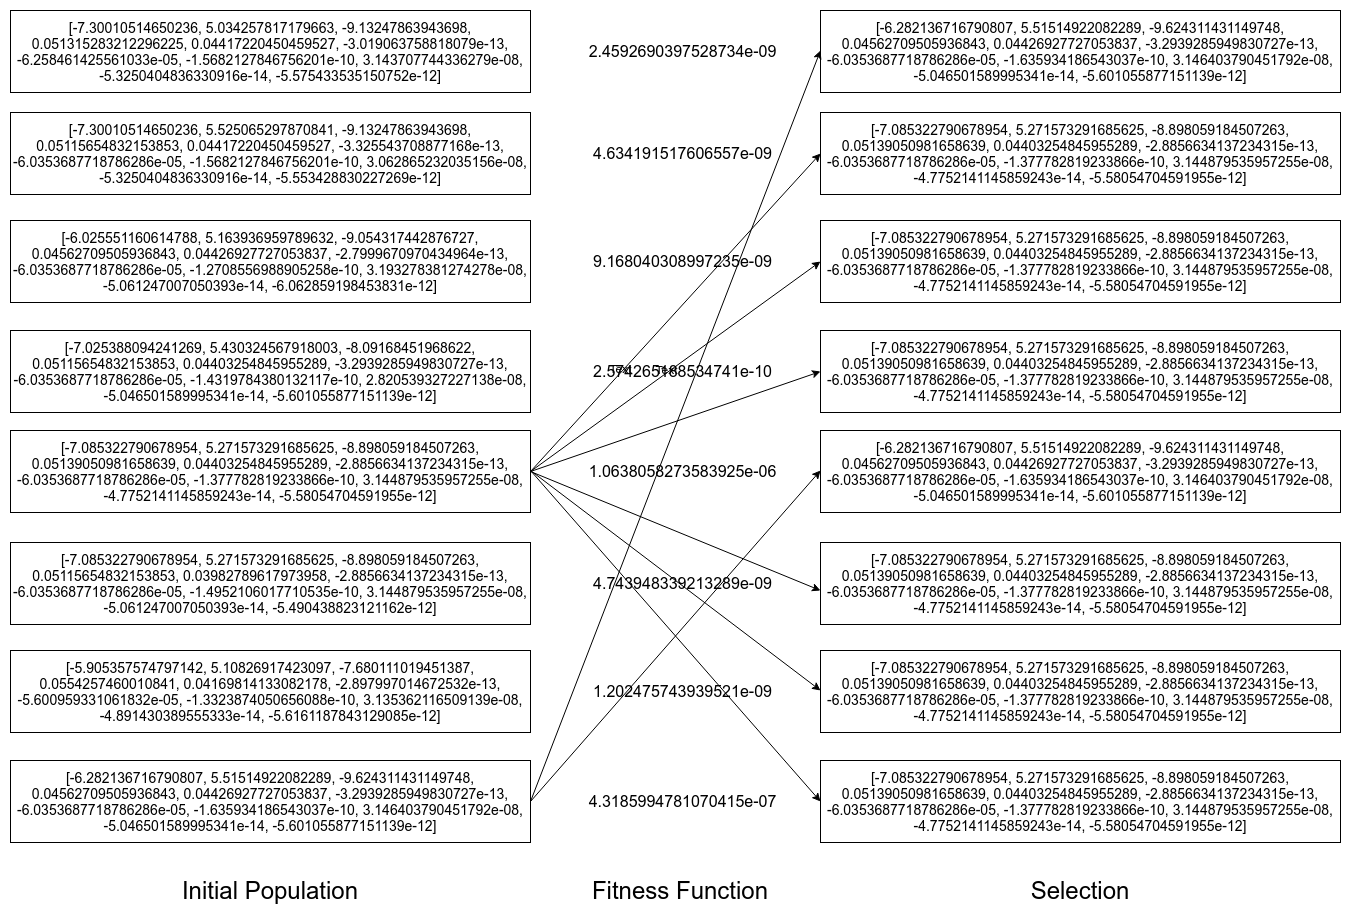

The diagram above was exported from draw.io. Its source (the exported page's mxGraphModel, read from the mxfile embedded in the PNG):
<mxGraphModel dx="2387" dy="860" grid="1" gridSize="10" guides="1" tooltips="1" connect="1" arrows="1" fold="1" page="1" pageScale="1" pageWidth="827" pageHeight="1169" math="0" shadow="0">
  <root>
    <mxCell id="XxxqUyRVH_laUjmftpFC-0" />
    <mxCell id="XxxqUyRVH_laUjmftpFC-1" parent="XxxqUyRVH_laUjmftpFC-0" />
    <mxCell id="VNvh9bPRAmTAgDrp7eDW-18" value="&lt;div&gt;&lt;font style=&quot;font-size: 14px&quot;&gt;[-6.282136716790807, 5.51514922082289, -9.624311431149748, 0.04562709505936843, 0.04426927727053837, -3.2939285949830727e-13, -6.0353687718786286e-05, -1.635934186543037e-10, 3.146403790451792e-08, -5.046501589995341e-14, -5.601055877151139e-12]&lt;/font&gt;&lt;br&gt;&lt;/div&gt;" style="rounded=0;whiteSpace=wrap;html=1;fillColor=#FFFFFF;" parent="XxxqUyRVH_laUjmftpFC-1" vertex="1">
      <mxGeometry x="510" y="130" width="520" height="82" as="geometry" />
    </mxCell>
    <mxCell id="VNvh9bPRAmTAgDrp7eDW-19" value="&lt;div&gt;&lt;font style=&quot;font-size: 14px&quot;&gt;[-7.085322790678954, 5.271573291685625, -8.898059184507263, 0.05139050981658639, 0.04403254845955289, -2.8856634137234315e-13, -6.0353687718786286e-05, -1.377782819233866e-10, 3.144879535957255e-08, -4.7752141145859243e-14, -5.58054704591955e-12]&lt;/font&gt;&lt;br&gt;&lt;/div&gt;" style="rounded=0;whiteSpace=wrap;html=1;fillColor=#FFFFFF;" parent="XxxqUyRVH_laUjmftpFC-1" vertex="1">
      <mxGeometry x="510" y="232" width="520" height="82" as="geometry" />
    </mxCell>
    <mxCell id="VNvh9bPRAmTAgDrp7eDW-20" value="&lt;div&gt;&lt;font style=&quot;font-size: 14px&quot;&gt;[-7.085322790678954, 5.271573291685625, -8.898059184507263, 0.05139050981658639, 0.04403254845955289, -2.8856634137234315e-13, -6.0353687718786286e-05, -1.377782819233866e-10, 3.144879535957255e-08, -4.7752141145859243e-14, -5.58054704591955e-12]&lt;/font&gt;&lt;br&gt;&lt;/div&gt;" style="rounded=0;whiteSpace=wrap;html=1;fillColor=#FFFFFF;" parent="XxxqUyRVH_laUjmftpFC-1" vertex="1">
      <mxGeometry x="510" y="340" width="520" height="82" as="geometry" />
    </mxCell>
    <mxCell id="VNvh9bPRAmTAgDrp7eDW-21" value="&lt;div&gt;&lt;font style=&quot;font-size: 14px&quot;&gt;[-7.085322790678954, 5.271573291685625, -8.898059184507263, 0.05139050981658639, 0.04403254845955289, -2.8856634137234315e-13, -6.0353687718786286e-05, -1.377782819233866e-10, 3.144879535957255e-08, -4.7752141145859243e-14, -5.58054704591955e-12]&lt;/font&gt;&lt;br&gt;&lt;/div&gt;" style="rounded=0;whiteSpace=wrap;html=1;fillColor=#FFFFFF;" parent="XxxqUyRVH_laUjmftpFC-1" vertex="1">
      <mxGeometry x="510" y="450" width="520" height="82" as="geometry" />
    </mxCell>
    <mxCell id="VNvh9bPRAmTAgDrp7eDW-22" value="&lt;div&gt;&lt;font style=&quot;font-size: 14px&quot;&gt;[-6.282136716790807, 5.51514922082289, -9.624311431149748, 0.04562709505936843, 0.04426927727053837, -3.2939285949830727e-13, -6.0353687718786286e-05, -1.635934186543037e-10, 3.146403790451792e-08, -5.046501589995341e-14, -5.601055877151139e-12]&lt;/font&gt;&lt;br&gt;&lt;/div&gt;" style="rounded=0;whiteSpace=wrap;html=1;fillColor=#FFFFFF;" parent="XxxqUyRVH_laUjmftpFC-1" vertex="1">
      <mxGeometry x="510" y="550" width="520" height="82" as="geometry" />
    </mxCell>
    <mxCell id="VNvh9bPRAmTAgDrp7eDW-23" value="&lt;div&gt;&lt;font style=&quot;font-size: 14px&quot;&gt;[-7.085322790678954, 5.271573291685625, -8.898059184507263, 0.05139050981658639, 0.04403254845955289, -2.8856634137234315e-13, -6.0353687718786286e-05, -1.377782819233866e-10, 3.144879535957255e-08, -4.7752141145859243e-14, -5.58054704591955e-12]&lt;/font&gt;&lt;br&gt;&lt;/div&gt;" style="rounded=0;whiteSpace=wrap;html=1;fillColor=#FFFFFF;" parent="XxxqUyRVH_laUjmftpFC-1" vertex="1">
      <mxGeometry x="510" y="662" width="520" height="82" as="geometry" />
    </mxCell>
    <mxCell id="VNvh9bPRAmTAgDrp7eDW-29" value="&lt;font&gt;&lt;font style=&quot;font-size: 16px&quot;&gt;2.4592690397528734e-09&lt;/font&gt;&lt;br&gt;&lt;/font&gt;" style="text;html=1;align=center;verticalAlign=middle;resizable=0;points=[];autosize=1;" parent="XxxqUyRVH_laUjmftpFC-1" vertex="1">
      <mxGeometry x="272" y="161" width="200" height="20" as="geometry" />
    </mxCell>
    <mxCell id="VNvh9bPRAmTAgDrp7eDW-32" value="&lt;font&gt;&lt;font style=&quot;font-size: 16px&quot;&gt;4.634191517606557e-09&lt;/font&gt;&lt;br&gt;&lt;/font&gt;" style="text;html=1;align=center;verticalAlign=middle;resizable=0;points=[];autosize=1;" parent="XxxqUyRVH_laUjmftpFC-1" vertex="1">
      <mxGeometry x="277" y="263" width="190" height="20" as="geometry" />
    </mxCell>
    <mxCell id="VNvh9bPRAmTAgDrp7eDW-33" value="&lt;font&gt;&lt;font style=&quot;font-size: 16px&quot;&gt;9.168040308997235e-09&lt;/font&gt;&lt;br&gt;&lt;/font&gt;" style="text;html=1;align=center;verticalAlign=middle;resizable=0;points=[];autosize=1;" parent="XxxqUyRVH_laUjmftpFC-1" vertex="1">
      <mxGeometry x="277" y="371" width="190" height="20" as="geometry" />
    </mxCell>
    <mxCell id="VNvh9bPRAmTAgDrp7eDW-34" value="&lt;font&gt;&lt;font style=&quot;font-size: 16px&quot;&gt;2.574265188534741e-10&lt;/font&gt;&lt;br&gt;&lt;/font&gt;" style="text;html=1;align=center;verticalAlign=middle;resizable=0;points=[];autosize=1;" parent="XxxqUyRVH_laUjmftpFC-1" vertex="1">
      <mxGeometry x="277" y="481" width="190" height="20" as="geometry" />
    </mxCell>
    <mxCell id="VNvh9bPRAmTAgDrp7eDW-35" value="&lt;font&gt;&lt;span style=&quot;font-size: 16px&quot;&gt;1.0638058273583925e-06&lt;/span&gt;&lt;br&gt;&lt;/font&gt;" style="text;html=1;align=center;verticalAlign=middle;resizable=0;points=[];autosize=1;" parent="XxxqUyRVH_laUjmftpFC-1" vertex="1">
      <mxGeometry x="272" y="581" width="200" height="20" as="geometry" />
    </mxCell>
    <mxCell id="VNvh9bPRAmTAgDrp7eDW-36" value="&lt;font&gt;&lt;font style=&quot;font-size: 16px&quot;&gt;4.743948339213289e-09&lt;/font&gt;&lt;br&gt;&lt;/font&gt;" style="text;html=1;align=center;verticalAlign=middle;resizable=0;points=[];autosize=1;" parent="XxxqUyRVH_laUjmftpFC-1" vertex="1">
      <mxGeometry x="277" y="693" width="190" height="20" as="geometry" />
    </mxCell>
    <mxCell id="VNvh9bPRAmTAgDrp7eDW-39" value="&lt;div&gt;&lt;font style=&quot;font-size: 14px&quot;&gt;[-7.085322790678954, 5.271573291685625, -8.898059184507263, 0.05139050981658639, 0.04403254845955289, -2.8856634137234315e-13, -6.0353687718786286e-05, -1.377782819233866e-10, 3.144879535957255e-08, -4.7752141145859243e-14, -5.58054704591955e-12]&lt;/font&gt;&lt;br&gt;&lt;/div&gt;" style="rounded=0;whiteSpace=wrap;html=1;fillColor=#FFFFFF;" parent="XxxqUyRVH_laUjmftpFC-1" vertex="1">
      <mxGeometry x="510" y="770" width="520" height="82" as="geometry" />
    </mxCell>
    <mxCell id="VNvh9bPRAmTAgDrp7eDW-40" value="&lt;div&gt;&lt;font style=&quot;font-size: 14px&quot;&gt;[-7.085322790678954, 5.271573291685625, -8.898059184507263, 0.05139050981658639, 0.04403254845955289, -2.8856634137234315e-13, -6.0353687718786286e-05, -1.377782819233866e-10, 3.144879535957255e-08, -4.7752141145859243e-14, -5.58054704591955e-12]&lt;/font&gt;&lt;br&gt;&lt;/div&gt;" style="rounded=0;whiteSpace=wrap;html=1;fillColor=#FFFFFF;" parent="XxxqUyRVH_laUjmftpFC-1" vertex="1">
      <mxGeometry x="510" y="880" width="520" height="82" as="geometry" />
    </mxCell>
    <mxCell id="VNvh9bPRAmTAgDrp7eDW-42" value="&lt;font&gt;&lt;font style=&quot;font-size: 16px&quot;&gt;4.3185994781070415e-07&lt;/font&gt;&lt;br&gt;&lt;/font&gt;" style="text;html=1;align=center;verticalAlign=middle;resizable=0;points=[];autosize=1;" parent="XxxqUyRVH_laUjmftpFC-1" vertex="1">
      <mxGeometry x="272" y="911" width="200" height="20" as="geometry" />
    </mxCell>
    <mxCell id="VNvh9bPRAmTAgDrp7eDW-41" value="&lt;font&gt;&lt;font style=&quot;font-size: 16px&quot;&gt;1.202475743939521e-09&lt;/font&gt;&lt;br&gt;&lt;/font&gt;" style="text;html=1;align=center;verticalAlign=middle;resizable=0;points=[];autosize=1;" parent="XxxqUyRVH_laUjmftpFC-1" vertex="1">
      <mxGeometry x="277" y="801" width="190" height="20" as="geometry" />
    </mxCell>
    <mxCell id="VNvh9bPRAmTAgDrp7eDW-54" value="&lt;span style=&quot;font-size: 24px&quot;&gt;Initial Population&lt;/span&gt;" style="text;html=1;strokeColor=none;fillColor=none;align=center;verticalAlign=middle;whiteSpace=wrap;rounded=0;" parent="XxxqUyRVH_laUjmftpFC-1" vertex="1">
      <mxGeometry x="-170" y="1000" width="260" height="20" as="geometry" />
    </mxCell>
    <mxCell id="VNvh9bPRAmTAgDrp7eDW-58" value="&lt;span style=&quot;font-size: 24px&quot;&gt;Fitness Function&lt;/span&gt;" style="text;html=1;strokeColor=none;fillColor=none;align=center;verticalAlign=middle;whiteSpace=wrap;rounded=0;" parent="XxxqUyRVH_laUjmftpFC-1" vertex="1">
      <mxGeometry x="240" y="1000" width="260" height="20" as="geometry" />
    </mxCell>
    <mxCell id="VNvh9bPRAmTAgDrp7eDW-59" value="&lt;span style=&quot;font-size: 24px&quot;&gt;Selection&lt;/span&gt;" style="text;html=1;strokeColor=none;fillColor=none;align=center;verticalAlign=middle;whiteSpace=wrap;rounded=0;" parent="XxxqUyRVH_laUjmftpFC-1" vertex="1">
      <mxGeometry x="640" y="1000" width="260" height="20" as="geometry" />
    </mxCell>
    <mxCell id="jIHSk9YoqFDwk9OwPAia-8" value="&lt;font&gt;&lt;span style=&quot;font-size: 14px&quot;&gt;[-7.30010514650236, 5.034257817179663, -9.13247863943698, 0.051315283212296225, 0.04417220450459527, -3.019063758818079e-13, -6.258461425561033e-05, -1.5682127846756201e-10, 3.143707744336279e-08, -5.3250404836330916e-14, -5.575433535150752e-12]&lt;/span&gt;&lt;br&gt;&lt;/font&gt;" style="rounded=0;whiteSpace=wrap;html=1;fillColor=#FFFFFF;" parent="XxxqUyRVH_laUjmftpFC-1" vertex="1">
      <mxGeometry x="-300" y="130" width="520" height="82" as="geometry" />
    </mxCell>
    <mxCell id="jIHSk9YoqFDwk9OwPAia-9" value="&lt;font&gt;&lt;span style=&quot;font-size: 14px&quot;&gt;[-7.30010514650236, 5.525065297870841, -9.13247863943698, 0.05115654832153853, 0.04417220450459527, -3.325543708877168e-13, -6.0353687718786286e-05, -1.5682127846756201e-10, 3.062865232035156e-08, -5.3250404836330916e-14, -5.553428830227269e-12]&lt;/span&gt;&lt;br&gt;&lt;/font&gt;" style="rounded=0;whiteSpace=wrap;html=1;fillColor=#FFFFFF;fontStyle=0" parent="XxxqUyRVH_laUjmftpFC-1" vertex="1">
      <mxGeometry x="-300" y="232" width="520" height="82" as="geometry" />
    </mxCell>
    <mxCell id="jIHSk9YoqFDwk9OwPAia-10" value="&lt;font&gt;&lt;span style=&quot;font-size: 14px&quot;&gt;[-6.025551160614788, 5.163936959789632, -9.054317442876727, 0.04562709505936843, 0.04426927727053837, -2.7999670970434964e-13, -6.0353687718786286e-05, -1.2708556988905258e-10, 3.193278381274278e-08, -5.061247007050393e-14, -6.062859198453831e-12]&lt;/span&gt;&lt;br&gt;&lt;/font&gt;" style="rounded=0;whiteSpace=wrap;html=1;fillColor=#FFFFFF;" parent="XxxqUyRVH_laUjmftpFC-1" vertex="1">
      <mxGeometry x="-300" y="340" width="520" height="82" as="geometry" />
    </mxCell>
    <mxCell id="jIHSk9YoqFDwk9OwPAia-11" value="&lt;font&gt;&lt;span style=&quot;font-size: 14px&quot;&gt;[-7.025388094241269, 5.430324567918003, -8.09168451968622, 0.05115654832153853, 0.04403254845955289, -3.2939285949830727e-13, -6.0353687718786286e-05, -1.4319784380132117e-10, 2.820539327227138e-08, -5.046501589995341e-14, -5.601055877151139e-12]&lt;/span&gt;&lt;br&gt;&lt;/font&gt;" style="rounded=0;whiteSpace=wrap;html=1;fillColor=#FFFFFF;" parent="XxxqUyRVH_laUjmftpFC-1" vertex="1">
      <mxGeometry x="-300" y="450" width="520" height="82" as="geometry" />
    </mxCell>
    <mxCell id="jIHSk9YoqFDwk9OwPAia-12" value="&lt;font&gt;&lt;span style=&quot;font-size: 14px&quot;&gt;[-7.085322790678954, 5.271573291685625, -8.898059184507263, 0.05139050981658639, 0.04403254845955289, -2.8856634137234315e-13, -6.0353687718786286e-05, -1.377782819233866e-10, 3.144879535957255e-08, -4.7752141145859243e-14, -5.58054704591955e-12]&lt;/span&gt;&lt;br&gt;&lt;/font&gt;" style="rounded=0;whiteSpace=wrap;html=1;fillColor=#FFFFFF;" parent="XxxqUyRVH_laUjmftpFC-1" vertex="1">
      <mxGeometry x="-300" y="550" width="520" height="82" as="geometry" />
    </mxCell>
    <mxCell id="jIHSk9YoqFDwk9OwPAia-13" value="&lt;font&gt;&lt;span style=&quot;font-size: 14px&quot;&gt;[-7.085322790678954, 5.271573291685625, -8.898059184507263, 0.05115654832153853, 0.03982789617973958, -2.8856634137234315e-13, -6.0353687718786286e-05, -1.4952106017710535e-10, 3.144879535957255e-08, -5.061247007050393e-14, -5.490438823121162e-12]&lt;/span&gt;&lt;br&gt;&lt;/font&gt;" style="rounded=0;whiteSpace=wrap;html=1;fillColor=#FFFFFF;" parent="XxxqUyRVH_laUjmftpFC-1" vertex="1">
      <mxGeometry x="-300" y="662" width="520" height="82" as="geometry" />
    </mxCell>
    <mxCell id="jIHSk9YoqFDwk9OwPAia-14" value="&lt;font&gt;&lt;span style=&quot;font-size: 14px&quot;&gt;[-5.905357574797142, 5.10826917423097, -7.680111019451387, 0.0554257460010841, 0.04169814133082178, -2.897997014672532e-13, -5.600959331061832e-05, -1.3323874050656088e-10, 3.135362116509139e-08, -4.891430389555333e-14, -5.6161187843129085e-12]&lt;/span&gt;&lt;br&gt;&lt;/font&gt;" style="rounded=0;whiteSpace=wrap;html=1;fillColor=#FFFFFF;" parent="XxxqUyRVH_laUjmftpFC-1" vertex="1">
      <mxGeometry x="-300" y="770" width="520" height="82" as="geometry" />
    </mxCell>
    <mxCell id="jIHSk9YoqFDwk9OwPAia-15" value="&lt;font&gt;&lt;span style=&quot;font-size: 14px&quot;&gt;[-6.282136716790807, 5.51514922082289, -9.624311431149748, 0.04562709505936843, 0.04426927727053837, -3.2939285949830727e-13, -6.0353687718786286e-05, -1.635934186543037e-10, 3.146403790451792e-08, -5.046501589995341e-14, -5.601055877151139e-12]&lt;/span&gt;&lt;br&gt;&lt;/font&gt;" style="rounded=0;whiteSpace=wrap;html=1;fillColor=#FFFFFF;" parent="XxxqUyRVH_laUjmftpFC-1" vertex="1">
      <mxGeometry x="-300" y="880" width="520" height="82" as="geometry" />
    </mxCell>
    <mxCell id="mh2P70APB6JTanCftXau-3" value="" style="endArrow=classic;html=1;entryX=0;entryY=0.5;entryDx=0;entryDy=0;exitX=1;exitY=0.5;exitDx=0;exitDy=0;" edge="1" parent="XxxqUyRVH_laUjmftpFC-1" source="jIHSk9YoqFDwk9OwPAia-12" target="VNvh9bPRAmTAgDrp7eDW-20">
      <mxGeometry width="50" height="50" relative="1" as="geometry">
        <mxPoint x="220" y="170" as="sourcePoint" />
        <mxPoint x="490" y="540" as="targetPoint" />
      </mxGeometry>
    </mxCell>
    <mxCell id="cgR-4ANZD_gvxCDI_r4M-1" value="Text" style="text;html=1;align=center;verticalAlign=middle;resizable=0;points=[];" vertex="1" connectable="0" parent="mh2P70APB6JTanCftXau-3">
      <mxGeometry x="-0.0499" y="4" relative="1" as="geometry">
        <mxPoint as="offset" />
      </mxGeometry>
    </mxCell>
    <mxCell id="mh2P70APB6JTanCftXau-5" value="" style="endArrow=classic;html=1;entryX=0;entryY=0.5;entryDx=0;entryDy=0;" edge="1" parent="XxxqUyRVH_laUjmftpFC-1" target="VNvh9bPRAmTAgDrp7eDW-40">
      <mxGeometry width="50" height="50" relative="1" as="geometry">
        <mxPoint x="220" y="590" as="sourcePoint" />
        <mxPoint x="480" y="890" as="targetPoint" />
      </mxGeometry>
    </mxCell>
    <mxCell id="mh2P70APB6JTanCftXau-6" value="" style="endArrow=classic;html=1;entryX=0;entryY=0.5;entryDx=0;entryDy=0;exitX=1;exitY=0.5;exitDx=0;exitDy=0;" edge="1" parent="XxxqUyRVH_laUjmftpFC-1" source="jIHSk9YoqFDwk9OwPAia-12" target="VNvh9bPRAmTAgDrp7eDW-21">
      <mxGeometry width="50" height="50" relative="1" as="geometry">
        <mxPoint x="220" y="270" as="sourcePoint" />
        <mxPoint x="510" y="481" as="targetPoint" />
      </mxGeometry>
    </mxCell>
    <mxCell id="mh2P70APB6JTanCftXau-8" value="" style="endArrow=classic;html=1;entryX=0;entryY=0.5;entryDx=0;entryDy=0;exitX=1;exitY=0.5;exitDx=0;exitDy=0;" edge="1" parent="XxxqUyRVH_laUjmftpFC-1" source="jIHSk9YoqFDwk9OwPAia-12" target="VNvh9bPRAmTAgDrp7eDW-19">
      <mxGeometry width="50" height="50" relative="1" as="geometry">
        <mxPoint x="222" y="500" as="sourcePoint" />
        <mxPoint x="272" y="450" as="targetPoint" />
      </mxGeometry>
    </mxCell>
    <mxCell id="cgR-4ANZD_gvxCDI_r4M-2" value="Text" style="text;html=1;align=center;verticalAlign=middle;resizable=0;points=[];" vertex="1" connectable="0" parent="mh2P70APB6JTanCftXau-8">
      <mxGeometry x="-0.3628" y="4" relative="1" as="geometry">
        <mxPoint as="offset" />
      </mxGeometry>
    </mxCell>
    <mxCell id="mh2P70APB6JTanCftXau-11" value="" style="endArrow=classic;html=1;exitX=1;exitY=0.5;exitDx=0;exitDy=0;" edge="1" parent="XxxqUyRVH_laUjmftpFC-1" source="jIHSk9YoqFDwk9OwPAia-15">
      <mxGeometry width="50" height="50" relative="1" as="geometry">
        <mxPoint x="460" y="220" as="sourcePoint" />
        <mxPoint x="510" y="170" as="targetPoint" />
      </mxGeometry>
    </mxCell>
    <mxCell id="mh2P70APB6JTanCftXau-12" value="" style="endArrow=classic;html=1;exitX=1;exitY=0.5;exitDx=0;exitDy=0;" edge="1" parent="XxxqUyRVH_laUjmftpFC-1" source="jIHSk9YoqFDwk9OwPAia-15">
      <mxGeometry width="50" height="50" relative="1" as="geometry">
        <mxPoint x="460" y="640" as="sourcePoint" />
        <mxPoint x="510" y="590" as="targetPoint" />
      </mxGeometry>
    </mxCell>
    <mxCell id="mh2P70APB6JTanCftXau-13" value="" style="endArrow=classic;html=1;exitX=1;exitY=0.5;exitDx=0;exitDy=0;" edge="1" parent="XxxqUyRVH_laUjmftpFC-1" source="jIHSk9YoqFDwk9OwPAia-12">
      <mxGeometry width="50" height="50" relative="1" as="geometry">
        <mxPoint x="220" y="920" as="sourcePoint" />
        <mxPoint x="510" y="710" as="targetPoint" />
      </mxGeometry>
    </mxCell>
    <mxCell id="mh2P70APB6JTanCftXau-14" value="" style="endArrow=classic;html=1;" edge="1" parent="XxxqUyRVH_laUjmftpFC-1">
      <mxGeometry width="50" height="50" relative="1" as="geometry">
        <mxPoint x="220" y="590" as="sourcePoint" />
        <mxPoint x="510" y="810" as="targetPoint" />
      </mxGeometry>
    </mxCell>
  </root>
</mxGraphModel>